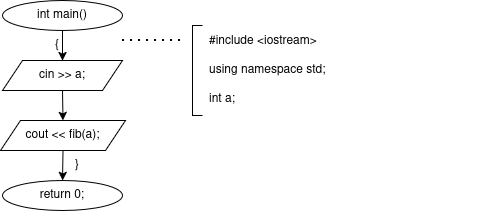

The diagram above was exported from draw.io. Its source (the exported page's mxGraphModel, read from the mxfile embedded in the PNG):
<mxGraphModel dx="1525" dy="1075" grid="1" gridSize="10" guides="1" tooltips="1" connect="1" arrows="1" fold="1" page="1" pageScale="1" pageWidth="875" pageHeight="1169" background="#ffffff" math="0" shadow="0">
  <root>
    <mxCell id="0" />
    <mxCell id="1" parent="0" />
    <mxCell id="c2" parent="1" style="ellipse;whiteSpace=wrap;html=1;" value="int main()" vertex="1">
      <mxGeometry height="30" width="120" x="290" y="20" as="geometry" />
    </mxCell>
    <mxCell id="c3" parent="1" style="text;html=1;whiteSpace=wrap;strokeColor=none;fillColor=none;align=center;verticalAlign=middle;rounded=0;" value="{" vertex="1">
      <mxGeometry height="16" width="20" x="335" y="57" as="geometry" />
    </mxCell>
    <mxCell id="c4" parent="1" style="shape=parallelogram;perimeter=parallelogramPerimeter;whiteSpace=wrap;html=1;fixedSize=1;" value="cin &gt;&gt; a;" vertex="1">
      <mxGeometry height="30" width="120" x="290" y="80" as="geometry" />
    </mxCell>
    <mxCell id="c6" parent="1" style="shape=parallelogram;perimeter=parallelogramPerimeter;whiteSpace=wrap;html=1;fixedSize=1;" value="cout &lt;&lt; fib(a);" vertex="1">
      <mxGeometry height="30" width="125" x="288" y="140" as="geometry" />
    </mxCell>
    <mxCell id="c8" parent="1" style="text;html=1;whiteSpace=wrap;strokeColor=none;fillColor=none;align=center;verticalAlign=middle;rounded=0;" value="}" vertex="1">
      <mxGeometry height="16" width="20" x="355" y="177" as="geometry" />
    </mxCell>
    <mxCell id="c9" parent="1" style="ellipse;whiteSpace=wrap;html=1;" value="return 0;" vertex="1">
      <mxGeometry height="30" width="120" x="290" y="200" as="geometry" />
    </mxCell>
    <mxCell id="c13" parent="1" style="text;html=1;whiteSpace=wrap;strokeColor=none;fillColor=none;align=left;verticalAlign=middle;rounded=0;" value="&lt;div&gt;#include &amp;lt;iostream&amp;gt;&lt;/div&gt;&lt;div&gt;&lt;br&gt;&lt;/div&gt;&lt;div&gt;using namespace std;&lt;/div&gt;&lt;div&gt;&lt;br&gt;&lt;/div&gt;&lt;div&gt;int a;&lt;/div&gt;" vertex="1">
      <mxGeometry height="90" width="280" x="495" y="45" as="geometry" />
    </mxCell>
    <mxCell id="c5" edge="1" parent="1" source="c2" style="endArrow=classic;html=1;rounded=0;exitX=0.5;exitY=1;exitDx=0;exitDy=0;entryX=0.5;entryY=0;entryDx=0;entryDy=0;" target="c4" value="">
      <mxGeometry relative="1" as="geometry" />
    </mxCell>
    <mxCell id="c7" edge="1" parent="1" source="c4" style="endArrow=classic;html=1;rounded=0;exitX=0.5;exitY=1;exitDx=0;exitDy=0;entryX=0.5;entryY=0;entryDx=0;entryDy=0;" target="c6" value="">
      <mxGeometry relative="1" as="geometry" />
    </mxCell>
    <mxCell id="c10" edge="1" parent="1" source="c6" style="endArrow=classic;html=1;rounded=0;exitX=0.5;exitY=1;exitDx=0;exitDy=0;entryX=0.5;entryY=0;entryDx=0;entryDy=0;" target="c9" value="">
      <mxGeometry relative="1" as="geometry" />
    </mxCell>
    <mxCell id="c11" edge="1" parent="1" style="endArrow=none;dashed=1;html=1;dashPattern=1 3;strokeWidth=2;rounded=0;" value="">
      <mxGeometry relative="1" as="geometry">
        <Array as="points">
          <mxPoint x="410" y="60" />
          <mxPoint x="470" y="60" />
        </Array>
        <mxPoint x="410" y="60" as="sourcePoint" />
        <mxPoint x="470" y="60" as="targetPoint" />
      </mxGeometry>
    </mxCell>
    <mxCell id="c12" edge="1" parent="1" style="endArrow=none;html=1;rounded=0;" value="">
      <mxGeometry relative="1" as="geometry">
        <Array as="points">
          <mxPoint x="490" y="45" />
          <mxPoint x="480" y="45" />
          <mxPoint x="480" y="135" />
          <mxPoint x="490" y="135" />
        </Array>
        <mxPoint x="490" y="45" as="sourcePoint" />
        <mxPoint x="490" y="135" as="targetPoint" />
      </mxGeometry>
    </mxCell>
  </root>
</mxGraphModel>